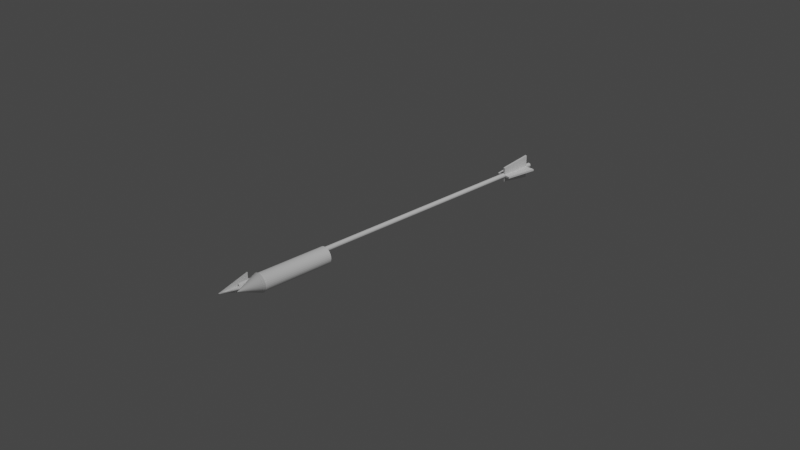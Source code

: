 # Source: Explosive_arrow.blend  (saved by Blender 2.80.75; exported with 4.5.12 LTS)
import bpy
from mathutils import Matrix  # noqa: F401  (used for matrix-valued properties, if any)

bpy.ops.wm.read_factory_settings(use_empty=True)
scene = bpy.context.scene
scene.name = 'Scene'

# ---- collections
col_collection = bpy.data.collections.new('Collection'); scene.collection.children.link(col_collection)

# ---- world
world_world = bpy.data.worlds.new('World'); scene.world = world_world
world_world.use_nodes = True; world_world.node_tree.nodes.clear()
_N = world_world.node_tree.nodes; _L = world_world.node_tree.links
n0 = _N.new('ShaderNodeOutputWorld'); n0.name = 'World Output'; n0.location = (300, 300)
n1 = _N.new('ShaderNodeBackground'); n1.name = 'Background'; n1.location = (10, 300)
n1.inputs[0].default_value = (0.05088, 0.05088, 0.05088, 1.0)
_L.new(n1.outputs[0], n0.inputs[0])
n0.is_active_output = True
world_world.color = (0.05088, 0.05088, 0.05088)
world_world.use_sun_shadow = False
world_world.sun_shadow_jitter_overblur = 0.0

# ---- cameras
cam_camera = bpy.data.cameras.new('Camera')
cam_camera.clip_end = 100.0
cam_camera.ortho_scale = 7.314

# ---- lights
light_light = bpy.data.lights.new('Light', 'POINT')
light_light.transmission_factor = 0.0
light_light.energy = 1000.0
light_light.shadow_soft_size = 0.1
light_light.shadow_maximum_resolution = 0.006
light_light.use_absolute_resolution = True

# ---- meshes
me_cylinder = bpy.data.meshes.new('Cylinder')
me_cylinder.from_pydata([(0.0, 0.025, -2.0), (0.0, 0.025, 2.0), (0.004877, 0.02452, -2.0), (0.004877, 0.02452, 2.0), (0.009567, 0.0231, -2.0), (0.009567, 0.0231, 2.0), (0.01389, 0.02079, -2.0), (0.01389, 0.02079, 2.0), (0.01768, 0.01768, -2.0), (0.01768, 0.01768, 2.0), (0.02079, 0.01389, -2.0), (0.02079, 0.01389, 2.0), (0.0231, 0.009567, -2.0), (0.0231, 0.009567, 2.0), (0.02452, 0.004877, -2.0), (0.02452, 0.004877, 2.0), (0.025, 1.887e-09, -2.0), (0.025, 1.887e-09, 2.0), (0.02452, -0.004877, -2.0), (0.02452, -0.004877, 2.0), (0.0231, -0.009567, -2.0), (0.0231, -0.009567, 2.0), (0.02079, -0.01389, -2.0), (0.02079, -0.01389, 2.0), (0.01768, -0.01768, -2.0), (0.01768, -0.01768, 2.0), (0.01389, -0.02079, -2.0), (0.01389, -0.02079, 2.0), (0.009567, -0.0231, -2.0), (0.009567, -0.0231, 2.0), (0.004877, -0.02452, -2.0), (0.004877, -0.02452, 2.0), (-8.146e-09, -0.025, -2.0), (-8.146e-09, -0.025, 2.0), (-0.004877, -0.02452, -2.0), (-0.004877, -0.02452, 2.0), (-0.009567, -0.0231, -2.0), (-0.009567, -0.0231, 2.0), (-0.01389, -0.02079, -2.0), (-0.01389, -0.02079, 2.0), (-0.01768, -0.01768, -2.0), (-0.01768, -0.01768, 2.0), (-0.02079, -0.01389, -2.0), (-0.02079, -0.01389, 2.0), (-0.0231, -0.009567, -2.0), (-0.0231, -0.009567, 2.0), (-0.02452, -0.004877, -2.0), (-0.02452, -0.004877, 2.0), (-0.025, 2.414e-08, -2.0), (-0.025, 2.414e-08, 2.0), (-0.02452, 0.004877, -2.0), (-0.02452, 0.004877, 2.0), (-0.0231, 0.009567, -2.0), (-0.0231, 0.009567, 2.0), (-0.02079, 0.01389, -2.0), (-0.02079, 0.01389, 2.0), (-0.01768, 0.01768, -2.0), (-0.01768, 0.01768, 2.0), (-0.01389, 0.02079, -2.0), (-0.01389, 0.02079, 2.0), (-0.009567, 0.0231, -2.0), (-0.009567, 0.0231, 2.0), (-0.004877, 0.02452, -2.0), (-0.004877, 0.02452, 2.0)], [], [(0, 1, 3, 2), (2, 3, 5, 4), (4, 5, 7, 6), (6, 7, 9, 8), (8, 9, 11, 10), (10, 11, 13, 12), (12, 13, 15, 14), (14, 15, 17, 16), (16, 17, 19, 18), (18, 19, 21, 20), (20, 21, 23, 22), (22, 23, 25, 24), (24, 25, 27, 26), (26, 27, 29, 28), (28, 29, 31, 30), (30, 31, 33, 32), (32, 33, 35, 34), (34, 35, 37, 36), (36, 37, 39, 38), (38, 39, 41, 40), (40, 41, 43, 42), (42, 43, 45, 44), (44, 45, 47, 46), (46, 47, 49, 48), (48, 49, 51, 50), (50, 51, 53, 52), (52, 53, 55, 54), (54, 55, 57, 56), (56, 57, 59, 58), (58, 59, 61, 60), (3, 1, 63, 61, 59, 57, 55, 53, 51, 49, 47, 45, 43, 41, 39, 37, 35, 33, 31, 29, 27, 25, 23, 21, 19, 17, 15, 13, 11, 9, 7, 5), (60, 61, 63, 62), (62, 63, 1, 0), (0, 2, 4, 6, 8, 10, 12, 14, 16, 18, 20, 22, 24, 26, 28, 30, 32, 34, 36, 38, 40, 42, 44, 46, 48, 50, 52, 54, 56, 58, 60, 62)])
_uv = me_cylinder.uv_layers.new(name='UVMap')
_uv.uv.foreach_set('vector', [1.0, 0.5, 1.0, 1.0, 0.9688, 1.0, 0.9688, 0.5, 0.9688, 0.5, 0.9688, 1.0, 0.9375, 1.0, 0.9375, 0.5, 0.9375, 0.5, 0.9375, 1.0, 0.9062, 1.0, 0.9062, 0.5, 0.9062, 0.5, 0.9062, 1.0, 0.875, 1.0, 0.875, 0.5, 0.875, 0.5, 0.875, 1.0, 0.8438, 1.0, 0.8438, 0.5, 0.8438, 0.5, 0.8438, 1.0, 0.8125, 1.0, 0.8125, 0.5, 0.8125, 0.5, 0.8125, 1.0, 0.7812, 1.0, 0.7812, 0.5, 0.7812, 0.5, 0.7812, 1.0, 0.75, 1.0, 0.75, 0.5, 0.75, 0.5, 0.75, 1.0, 0.7188, 1.0, 0.7188, 0.5, 0.7188, 0.5, 0.7188, 1.0, 0.6875, 1.0, 0.6875, 0.5, 0.6875, 0.5, 0.6875, 1.0, 0.6562, 1.0, 0.6562, 0.5, 0.6562, 0.5, 0.6562, 1.0, 0.625, 1.0, 0.625, 0.5, 0.625, 0.5, 0.625, 1.0, 0.5938, 1.0, 0.5938, 0.5, 0.5938, 0.5, 0.5938, 1.0, 0.5625, 1.0, 0.5625, 0.5, 0.5625, 0.5, 0.5625, 1.0, 0.5312, 1.0, 0.5312, 0.5, 0.5312, 0.5, 0.5312, 1.0, 0.5, 1.0, 0.5, 0.5, 0.5, 0.5, 0.5, 1.0, 0.4688, 1.0, 0.4688, 0.5, 0.4688, 0.5, 0.4688, 1.0, 0.4375, 1.0, 0.4375, 0.5, 0.4375, 0.5, 0.4375, 1.0, 0.4062, 1.0, 0.4062, 0.5, 0.4062, 0.5, 0.4062, 1.0, 0.375, 1.0, 0.375, 0.5, 0.375, 0.5, 0.375, 1.0, 0.3438, 1.0, 0.3438, 0.5, 0.3438, 0.5, 0.3438, 1.0, 0.3125, 1.0, 0.3125, 0.5, 0.3125, 0.5, 0.3125, 1.0, 0.2812, 1.0, 0.2812, 0.5, 0.2812, 0.5, 0.2812, 1.0, 0.25, 1.0, 0.25, 0.5, 0.25, 0.5, 0.25, 1.0, 0.2188, 1.0, 0.2188, 0.5, 0.2188, 0.5, 0.2188, 1.0, 0.1875, 1.0, 0.1875, 0.5, 0.1875, 0.5, 0.1875, 1.0, 0.1562, 1.0, 0.1562, 0.5, 0.1562, 0.5, 0.1562, 1.0, 0.125, 1.0, 0.125, 0.5, 0.125, 0.5, 0.125, 1.0, 0.09375, 1.0, 0.09375, 0.5, 0.09375, 0.5, 0.09375, 1.0, 0.0625, 1.0, 0.0625, 0.5, 0.2968, 0.4854, 0.25, 0.49, 0.2032, 0.4854, 0.1582, 0.4717, 0.1167, 0.4496, 0.08029, 0.4197, 0.05045, 0.3833, 0.02827, 0.3418, 0.01461, 0.2968, 0.01, 0.25, 0.01461, 0.2032, 0.02827, 0.1582, 0.05045, 0.1167, 0.08029, 0.08029, 0.1167, 0.05045, 0.1582, 0.02827, 0.2032, 0.01461, 0.25, 0.01, 0.2968, 0.01461, 0.3418, 0.02827, 0.3833, 0.05045, 0.4197, 0.08029, 0.4496, 0.1167, 0.4717, 0.1582, 0.4854, 0.2032, 0.49, 0.25, 0.4854, 0.2968, 0.4717, 0.3418, 0.4496, 0.3833, 0.4197, 0.4197, 0.3833, 0.4496, 0.3418, 0.4717, 0.0625, 0.5, 0.0625, 1.0, 0.03125, 1.0, 0.03125, 0.5, 0.03125, 0.5, 0.03125, 1.0, 0.0, 1.0, 0.0, 0.5, 0.75, 0.49, 0.7968, 0.4854, 0.8418, 0.4717, 0.8833, 0.4496, 0.9197, 0.4197, 0.9496, 0.3833, 0.9717, 0.3418, 0.9854, 0.2968, 0.99, 0.25, 0.9854, 0.2032, 0.9717, 0.1582, 0.9496, 0.1167, 0.9197, 0.08029, 0.8833, 0.05045, 0.8418, 0.02827, 0.7968, 0.01461, 0.75, 0.01, 0.7032, 0.01461, 0.6582, 0.02827, 0.6167, 0.05045, 0.5803, 0.08029, 0.5504, 0.1167, 0.5283, 0.1582, 0.5146, 0.2032, 0.51, 0.25, 0.5146, 0.2968, 0.5283, 0.3418, 0.5504, 0.3833, 0.5803, 0.4197, 0.6167, 0.4496, 0.6582, 0.4717, 0.7032, 0.4854])
me_cylinder.use_remesh_fix_poles = True
me_cylinder.use_remesh_preserve_attributes = False
me_cylinder.use_mirror_vertex_groups = False
me_cylinder.update()
me_plane = bpy.data.meshes.new('Plane')
me_plane.from_pydata([(0.0, -1.0, 0.0), (-1.0, 1.0, 0.0), (1.0, 1.0, 0.0), (0.0, -1.0, -0.009), (-1.0, 1.0, -0.009), (1.0, 1.0, -0.009)], [], [(0, 1, 2), (3, 5, 4), (0, 2, 5, 3), (2, 1, 4, 5), (1, 0, 3, 4)])
_uv = me_plane.uv_layers.new(name='UVMap')
_uv.uv.foreach_set('vector', [1.0, 0.0, 0.0, 1.0, 1.0, 1.0, 1.0, 0.0, 1.0, 1.0, 0.0, 1.0, 1.0, 0.0, 1.0, 1.0, 1.0, 1.0, 1.0, 0.0, 1.0, 1.0, 0.0, 1.0, 0.0, 1.0, 1.0, 1.0, 0.0, 1.0, 1.0, 0.0, 1.0, 0.0, 0.0, 1.0])
me_plane.use_remesh_fix_poles = True
me_plane.use_remesh_preserve_attributes = False
me_plane.use_mirror_vertex_groups = False
me_plane.update()
me_plane_001 = bpy.data.meshes.new('Plane.001')
me_plane_001.from_pydata([(0.0, -1.0, 0.0), (-1.0, 1.0, 0.0), (1.0, 1.0, 0.0), (0.0, -1.0, -0.009), (-1.0, 1.0, -0.009), (1.0, 1.0, -0.009)], [], [(0, 1, 2), (3, 5, 4), (0, 2, 5, 3), (2, 1, 4, 5), (1, 0, 3, 4)])
_uv = me_plane_001.uv_layers.new(name='UVMap')
_uv.uv.foreach_set('vector', [1.0, 0.0, 0.0, 1.0, 1.0, 1.0, 1.0, 0.0, 1.0, 1.0, 0.0, 1.0, 1.0, 0.0, 1.0, 1.0, 1.0, 1.0, 1.0, 0.0, 1.0, 1.0, 0.0, 1.0, 0.0, 1.0, 1.0, 1.0, 0.0, 1.0, 1.0, 0.0, 1.0, 0.0, 0.0, 1.0])
me_plane_001.use_remesh_fix_poles = True
me_plane_001.use_remesh_preserve_attributes = False
me_plane_001.use_mirror_vertex_groups = False
me_plane_001.update()
me_plane_002 = bpy.data.meshes.new('Plane.002')
me_plane_002.from_pydata([(-0.5741, -1.0, 0.0), (0.651, -1.0, 0.0), (-1.0, 1.0, 0.0), (1.0, 1.0, 0.0), (-0.5741, -1.0, -0.02), (0.651, -1.0, -0.02), (-1.0, 1.0, -0.02), (1.0, 1.0, -0.02)], [], [(0, 2, 3, 1), (4, 5, 7, 6), (3, 2, 6, 7), (0, 1, 5, 4), (1, 3, 7, 5), (2, 0, 4, 6)])
_uv = me_plane_002.uv_layers.new(name='UVMap')
_uv.uv.foreach_set('vector', [0.213, 0.0, 0.0, 1.0, 1.0, 1.0, 0.8255, 0.0, 0.213, 0.0, 0.8255, 0.0, 1.0, 1.0, 0.0, 1.0, 1.0, 1.0, 0.0, 1.0, 0.0, 1.0, 1.0, 1.0, 0.213, 0.0, 0.8255, 0.0, 0.8255, 0.0, 0.213, 0.0, 0.8255, 0.0, 1.0, 1.0, 1.0, 1.0, 0.8255, 0.0, 0.0, 1.0, 0.213, 0.0, 0.213, 0.0, 0.0, 1.0])
me_plane_002.use_remesh_fix_poles = True
me_plane_002.use_remesh_preserve_attributes = False
me_plane_002.use_mirror_vertex_groups = False
me_plane_002.update()
me_plane_003 = bpy.data.meshes.new('Plane.003')
me_plane_003.from_pydata([(-0.5741, -1.0, 0.0), (0.651, -1.0, 0.0), (-1.0, 1.0, 0.0), (1.0, 1.0, 0.0), (-0.5741, -1.0, -0.02), (0.651, -1.0, -0.02), (-1.0, 1.0, -0.02), (1.0, 1.0, -0.02)], [], [(0, 2, 3, 1), (4, 5, 7, 6), (3, 2, 6, 7), (0, 1, 5, 4), (1, 3, 7, 5), (2, 0, 4, 6)])
_uv = me_plane_003.uv_layers.new(name='UVMap')
_uv.uv.foreach_set('vector', [0.213, 0.0, 0.0, 1.0, 1.0, 1.0, 0.8255, 0.0, 0.213, 0.0, 0.8255, 0.0, 1.0, 1.0, 0.0, 1.0, 1.0, 1.0, 0.0, 1.0, 0.0, 1.0, 1.0, 1.0, 0.213, 0.0, 0.8255, 0.0, 0.8255, 0.0, 0.213, 0.0, 0.8255, 0.0, 1.0, 1.0, 1.0, 1.0, 0.8255, 0.0, 0.0, 1.0, 0.213, 0.0, 0.213, 0.0, 0.0, 1.0])
me_plane_003.use_remesh_fix_poles = True
me_plane_003.use_remesh_preserve_attributes = False
me_plane_003.use_mirror_vertex_groups = False
me_plane_003.update()
me_cylinder_001 = bpy.data.meshes.new('Cylinder.001')
me_cylinder_001.from_pydata([(0.0, 0.09, -0.4), (0.0, 0.09, 0.4), (0.01756, 0.08827, -0.4), (0.01756, 0.08827, 0.4), (0.03444, 0.08315, -0.4), (0.03444, 0.08315, 0.4), (0.05, 0.07483, -0.4), (0.05, 0.07483, 0.4), (0.06364, 0.06364, -0.4), (0.06364, 0.06364, 0.4), (0.07483, 0.05, -0.4), (0.07483, 0.05, 0.4), (0.08315, 0.03444, -0.4), (0.08315, 0.03444, 0.4), (0.08827, 0.01756, -0.4), (0.08827, 0.01756, 0.4), (0.09, 6.795e-09, -0.4), (0.09, 6.795e-09, 0.4), (0.08827, -0.01756, -0.4), (0.08827, -0.01756, 0.4), (0.08315, -0.03444, -0.4), (0.08315, -0.03444, 0.4), (0.07483, -0.05, -0.4), (0.07483, -0.05, 0.4), (0.06364, -0.06364, -0.4), (0.06364, -0.06364, 0.4), (0.05, -0.07483, -0.4), (0.05, -0.07483, 0.4), (0.03444, -0.08315, -0.4), (0.03444, -0.08315, 0.4), (0.01756, -0.08827, -0.4), (0.01756, -0.08827, 0.4), (-2.933e-08, -0.09, -0.4), (-2.933e-08, -0.09, 0.4), (-0.01756, -0.08827, -0.4), (-0.01756, -0.08827, 0.4), (-0.03444, -0.08315, -0.4), (-0.03444, -0.08315, 0.4), (-0.05, -0.07483, -0.4), (-0.05, -0.07483, 0.4), (-0.06364, -0.06364, -0.4), (-0.06364, -0.06364, 0.4), (-0.07483, -0.05, -0.4), (-0.07483, -0.05, 0.4), (-0.08315, -0.03444, -0.4), (-0.08315, -0.03444, 0.4), (-0.08827, -0.01756, -0.4), (-0.08827, -0.01756, 0.4), (-0.09, 8.69e-08, -0.4), (-0.09, 8.69e-08, 0.4), (-0.08827, 0.01756, -0.4), (-0.08827, 0.01756, 0.4), (-0.08315, 0.03444, -0.4), (-0.08315, 0.03444, 0.4), (-0.07483, 0.05, -0.4), (-0.07483, 0.05, 0.4), (-0.06364, 0.06364, -0.4), (-0.06364, 0.06364, 0.4), (-0.05, 0.07483, -0.4), (-0.05, 0.07483, 0.4), (-0.03444, 0.08315, -0.4), (-0.03444, 0.08315, 0.4), (-0.01756, 0.08827, -0.4), (-0.01756, 0.08827, 0.4)], [], [(0, 1, 3, 2), (2, 3, 5, 4), (4, 5, 7, 6), (6, 7, 9, 8), (8, 9, 11, 10), (10, 11, 13, 12), (12, 13, 15, 14), (14, 15, 17, 16), (16, 17, 19, 18), (18, 19, 21, 20), (20, 21, 23, 22), (22, 23, 25, 24), (24, 25, 27, 26), (26, 27, 29, 28), (28, 29, 31, 30), (30, 31, 33, 32), (32, 33, 35, 34), (34, 35, 37, 36), (36, 37, 39, 38), (38, 39, 41, 40), (40, 41, 43, 42), (42, 43, 45, 44), (44, 45, 47, 46), (46, 47, 49, 48), (48, 49, 51, 50), (50, 51, 53, 52), (52, 53, 55, 54), (54, 55, 57, 56), (56, 57, 59, 58), (58, 59, 61, 60), (3, 1, 63, 61, 59, 57, 55, 53, 51, 49, 47, 45, 43, 41, 39, 37, 35, 33, 31, 29, 27, 25, 23, 21, 19, 17, 15, 13, 11, 9, 7, 5), (60, 61, 63, 62), (62, 63, 1, 0), (0, 2, 4, 6, 8, 10, 12, 14, 16, 18, 20, 22, 24, 26, 28, 30, 32, 34, 36, 38, 40, 42, 44, 46, 48, 50, 52, 54, 56, 58, 60, 62)])
_uv = me_cylinder_001.uv_layers.new(name='UVMap')
_uv.uv.foreach_set('vector', [1.0, 0.5, 1.0, 1.0, 0.9688, 1.0, 0.9688, 0.5, 0.9688, 0.5, 0.9688, 1.0, 0.9375, 1.0, 0.9375, 0.5, 0.9375, 0.5, 0.9375, 1.0, 0.9062, 1.0, 0.9062, 0.5, 0.9062, 0.5, 0.9062, 1.0, 0.875, 1.0, 0.875, 0.5, 0.875, 0.5, 0.875, 1.0, 0.8438, 1.0, 0.8438, 0.5, 0.8438, 0.5, 0.8438, 1.0, 0.8125, 1.0, 0.8125, 0.5, 0.8125, 0.5, 0.8125, 1.0, 0.7812, 1.0, 0.7812, 0.5, 0.7812, 0.5, 0.7812, 1.0, 0.75, 1.0, 0.75, 0.5, 0.75, 0.5, 0.75, 1.0, 0.7188, 1.0, 0.7188, 0.5, 0.7188, 0.5, 0.7188, 1.0, 0.6875, 1.0, 0.6875, 0.5, 0.6875, 0.5, 0.6875, 1.0, 0.6562, 1.0, 0.6562, 0.5, 0.6562, 0.5, 0.6562, 1.0, 0.625, 1.0, 0.625, 0.5, 0.625, 0.5, 0.625, 1.0, 0.5938, 1.0, 0.5938, 0.5, 0.5938, 0.5, 0.5938, 1.0, 0.5625, 1.0, 0.5625, 0.5, 0.5625, 0.5, 0.5625, 1.0, 0.5312, 1.0, 0.5312, 0.5, 0.5312, 0.5, 0.5312, 1.0, 0.5, 1.0, 0.5, 0.5, 0.5, 0.5, 0.5, 1.0, 0.4688, 1.0, 0.4688, 0.5, 0.4688, 0.5, 0.4688, 1.0, 0.4375, 1.0, 0.4375, 0.5, 0.4375, 0.5, 0.4375, 1.0, 0.4062, 1.0, 0.4062, 0.5, 0.4062, 0.5, 0.4062, 1.0, 0.375, 1.0, 0.375, 0.5, 0.375, 0.5, 0.375, 1.0, 0.3438, 1.0, 0.3438, 0.5, 0.3438, 0.5, 0.3438, 1.0, 0.3125, 1.0, 0.3125, 0.5, 0.3125, 0.5, 0.3125, 1.0, 0.2812, 1.0, 0.2812, 0.5, 0.2812, 0.5, 0.2812, 1.0, 0.25, 1.0, 0.25, 0.5, 0.25, 0.5, 0.25, 1.0, 0.2188, 1.0, 0.2188, 0.5, 0.2188, 0.5, 0.2188, 1.0, 0.1875, 1.0, 0.1875, 0.5, 0.1875, 0.5, 0.1875, 1.0, 0.1562, 1.0, 0.1562, 0.5, 0.1562, 0.5, 0.1562, 1.0, 0.125, 1.0, 0.125, 0.5, 0.125, 0.5, 0.125, 1.0, 0.09375, 1.0, 0.09375, 0.5, 0.09375, 0.5, 0.09375, 1.0, 0.0625, 1.0, 0.0625, 0.5, 0.2968, 0.4854, 0.25, 0.49, 0.2032, 0.4854, 0.1582, 0.4717, 0.1167, 0.4496, 0.08029, 0.4197, 0.05045, 0.3833, 0.02827, 0.3418, 0.01461, 0.2968, 0.01, 0.25, 0.01461, 0.2032, 0.02827, 0.1582, 0.05045, 0.1167, 0.08029, 0.08029, 0.1167, 0.05045, 0.1582, 0.02827, 0.2032, 0.01461, 0.25, 0.01, 0.2968, 0.01461, 0.3418, 0.02827, 0.3833, 0.05045, 0.4197, 0.08029, 0.4496, 0.1167, 0.4717, 0.1582, 0.4854, 0.2032, 0.49, 0.25, 0.4854, 0.2968, 0.4717, 0.3418, 0.4496, 0.3833, 0.4197, 0.4197, 0.3833, 0.4496, 0.3418, 0.4717, 0.0625, 0.5, 0.0625, 1.0, 0.03125, 1.0, 0.03125, 0.5, 0.03125, 0.5, 0.03125, 1.0, 0.0, 1.0, 0.0, 0.5, 0.75, 0.49, 0.7968, 0.4854, 0.8418, 0.4717, 0.8833, 0.4496, 0.9197, 0.4197, 0.9496, 0.3833, 0.9717, 0.3418, 0.9854, 0.2968, 0.99, 0.25, 0.9854, 0.2032, 0.9717, 0.1582, 0.9496, 0.1167, 0.9197, 0.08029, 0.8833, 0.05045, 0.8418, 0.02827, 0.7968, 0.01461, 0.75, 0.01, 0.7032, 0.01461, 0.6582, 0.02827, 0.6167, 0.05045, 0.5803, 0.08029, 0.5504, 0.1167, 0.5283, 0.1582, 0.5146, 0.2032, 0.51, 0.25, 0.5146, 0.2968, 0.5283, 0.3418, 0.5504, 0.3833, 0.5803, 0.4197, 0.6167, 0.4496, 0.6582, 0.4717, 0.7032, 0.4854])
me_cylinder_001.use_remesh_fix_poles = True
me_cylinder_001.use_remesh_preserve_attributes = False
me_cylinder_001.use_mirror_vertex_groups = False
me_cylinder_001.update()
me_cone = bpy.data.meshes.new('Cone')
me_cone.from_pydata([(0.0, 0.09, -0.125), (0.01756, 0.08827, -0.125), (0.03444, 0.08315, -0.125), (0.05, 0.07483, -0.125), (0.06364, 0.06364, -0.125), (0.07483, 0.05, -0.125), (0.08315, 0.03444, -0.125), (0.08827, 0.01756, -0.125), (0.09, 6.795e-09, -0.125), (0.08827, -0.01756, -0.125), (0.08315, -0.03444, -0.125), (0.07483, -0.05, -0.125), (0.06364, -0.06364, -0.125), (0.05, -0.07483, -0.125), (0.03444, -0.08315, -0.125), (0.01756, -0.08827, -0.125), (-2.933e-08, -0.09, -0.125), (-0.01756, -0.08827, -0.125), (-0.03444, -0.08315, -0.125), (-0.05, -0.07483, -0.125), (-0.06364, -0.06364, -0.125), (-0.07483, -0.05, -0.125), (-0.08315, -0.03444, -0.125), (-0.08827, -0.01756, -0.125), (-0.09, 8.69e-08, -0.125), (-0.08827, 0.01756, -0.125), (-0.08315, 0.03444, -0.125), (-0.07483, 0.05, -0.125), (-0.06364, 0.06364, -0.125), (-0.05, 0.07483, -0.125), (-0.03444, 0.08315, -0.125), (-0.01756, 0.08827, -0.125), (0.0, 0.0, 0.125)], [], [(0, 32, 1), (1, 32, 2), (2, 32, 3), (3, 32, 4), (4, 32, 5), (5, 32, 6), (6, 32, 7), (7, 32, 8), (8, 32, 9), (9, 32, 10), (10, 32, 11), (11, 32, 12), (12, 32, 13), (13, 32, 14), (14, 32, 15), (15, 32, 16), (16, 32, 17), (17, 32, 18), (18, 32, 19), (19, 32, 20), (20, 32, 21), (21, 32, 22), (22, 32, 23), (23, 32, 24), (24, 32, 25), (25, 32, 26), (26, 32, 27), (27, 32, 28), (28, 32, 29), (29, 32, 30), (0, 1, 2, 3, 4, 5, 6, 7, 8, 9, 10, 11, 12, 13, 14, 15, 16, 17, 18, 19, 20, 21, 22, 23, 24, 25, 26, 27, 28, 29, 30, 31), (30, 32, 31), (31, 32, 0)])
_uv = me_cone.uv_layers.new(name='UVMap')
_uv.uv.foreach_set('vector', [0.25, 0.49, 0.25, 0.25, 0.2968, 0.4854, 0.2968, 0.4854, 0.25, 0.25, 0.3418, 0.4717, 0.3418, 0.4717, 0.25, 0.25, 0.3833, 0.4496, 0.3833, 0.4496, 0.25, 0.25, 0.4197, 0.4197, 0.4197, 0.4197, 0.25, 0.25, 0.4496, 0.3833, 0.4496, 0.3833, 0.25, 0.25, 0.4717, 0.3418, 0.4717, 0.3418, 0.25, 0.25, 0.4854, 0.2968, 0.4854, 0.2968, 0.25, 0.25, 0.49, 0.25, 0.49, 0.25, 0.25, 0.25, 0.4854, 0.2032, 0.4854, 0.2032, 0.25, 0.25, 0.4717, 0.1582, 0.4717, 0.1582, 0.25, 0.25, 0.4496, 0.1167, 0.4496, 0.1167, 0.25, 0.25, 0.4197, 0.08029, 0.4197, 0.08029, 0.25, 0.25, 0.3833, 0.05045, 0.3833, 0.05045, 0.25, 0.25, 0.3418, 0.02827, 0.3418, 0.02827, 0.25, 0.25, 0.2968, 0.01461, 0.2968, 0.01461, 0.25, 0.25, 0.25, 0.01, 0.25, 0.01, 0.25, 0.25, 0.2032, 0.01461, 0.2032, 0.01461, 0.25, 0.25, 0.1582, 0.02827, 0.1582, 0.02827, 0.25, 0.25, 0.1167, 0.05045, 0.1167, 0.05045, 0.25, 0.25, 0.08029, 0.08029, 0.08029, 0.08029, 0.25, 0.25, 0.05045, 0.1167, 0.05045, 0.1167, 0.25, 0.25, 0.02827, 0.1582, 0.02827, 0.1582, 0.25, 0.25, 0.01461, 0.2032, 0.01461, 0.2032, 0.25, 0.25, 0.01, 0.25, 0.01, 0.25, 0.25, 0.25, 0.01461, 0.2968, 0.01461, 0.2968, 0.25, 0.25, 0.02827, 0.3418, 0.02827, 0.3418, 0.25, 0.25, 0.05045, 0.3833, 0.05045, 0.3833, 0.25, 0.25, 0.08029, 0.4197, 0.08029, 0.4197, 0.25, 0.25, 0.1167, 0.4496, 0.1167, 0.4496, 0.25, 0.25, 0.1582, 0.4717, 0.75, 0.49, 0.7968, 0.4854, 0.8418, 0.4717, 0.8833, 0.4496, 0.9197, 0.4197, 0.9496, 0.3833, 0.9717, 0.3418, 0.9854, 0.2968, 0.99, 0.25, 0.9854, 0.2032, 0.9717, 0.1582, 0.9496, 0.1167, 0.9197, 0.08029, 0.8833, 0.05045, 0.8418, 0.02827, 0.7968, 0.01461, 0.75, 0.01, 0.7032, 0.01461, 0.6582, 0.02827, 0.6167, 0.05045, 0.5803, 0.08029, 0.5504, 0.1167, 0.5283, 0.1582, 0.5146, 0.2032, 0.51, 0.25, 0.5146, 0.2968, 0.5283, 0.3418, 0.5504, 0.3833, 0.5803, 0.4197, 0.6167, 0.4496, 0.6582, 0.4717, 0.7032, 0.4854, 0.1582, 0.4717, 0.25, 0.25, 0.2032, 0.4854, 0.2032, 0.4854, 0.25, 0.25, 0.25, 0.49])
me_cone.use_remesh_fix_poles = True
me_cone.use_remesh_preserve_attributes = False
me_cone.use_mirror_vertex_groups = False
me_cone.update()

# ---- objects
ob_light = bpy.data.objects.new('Light', light_light)
ob_camera = bpy.data.objects.new('Camera', cam_camera)
ob_cylinder = bpy.data.objects.new('Cylinder', me_cylinder)
ob_plane = bpy.data.objects.new('Plane', me_plane)
ob_plane_001 = bpy.data.objects.new('Plane.001', me_plane_001)
ob_plane_002 = bpy.data.objects.new('Plane.002', me_plane_002)
ob_plane_003 = bpy.data.objects.new('Plane.003', me_plane_003)
ob_cylinder_001 = bpy.data.objects.new('Cylinder.001', me_cylinder_001)
ob_cone = bpy.data.objects.new('Cone', me_cone)

# ---- transforms, parenting, visibility, modifiers, constraints
ob_light.location = (4.076, 1.005, 5.904)
ob_light.rotation_euler = (0.6503, 0.05522, 1.866)
ob_light.lock_rotations_4d = False
ob_light.empty_display_type = 'ARROWS'
ob_light.color = (0.0, 0.0, 0.0, 0.0)
ob_light.lineart.crease_threshold = 0.0
ob_camera.location = (7.359, -6.926, 4.958)
ob_camera.rotation_euler = (1.109, 0.0, 0.8149)
ob_camera.lock_rotations_4d = False
ob_camera.empty_display_type = 'ARROWS'
ob_camera.color = (0.0, 0.0, 0.0, 0.0)
ob_camera.display_type = 'WIRE'
ob_camera.lineart.crease_threshold = 0.0
ob_cylinder.location = (0.0, 0.0, 0.0)
ob_cylinder.rotation_euler = (1.571, 0.0, 0.0)
ob_cylinder.lineart.crease_threshold = 0.0
ob_plane.location = (0.0, -2.05, 0.0025)
ob_plane.scale = (0.1, 0.16, 1.0)
ob_plane.lineart.crease_threshold = 0.0
ob_plane_001.location = (-0.0025, -2.05, 0.0)
ob_plane_001.rotation_euler = (0.0, -1.571, 0.0)
ob_plane_001.scale = (0.1, 0.16, 1.0)
ob_plane_001.lineart.crease_threshold = 0.0
ob_plane_002.location = (0.0, 1.75, 0.01)
ob_plane_002.scale = (0.13, 0.18, 1.0)
ob_plane_002.lineart.crease_threshold = 0.0
ob_plane_003.location = (0.0, 1.75, 0.01)
ob_plane_003.rotation_euler = (-0.0, -1.571, -0.0)
ob_plane_003.scale = (0.13, 0.18, 1.0)
ob_plane_003.lineart.crease_threshold = 0.0
ob_cylinder_001.location = (0.09, -1.45, 0.0)
ob_cylinder_001.rotation_euler = (1.571, 0.0, 0.0)
ob_cylinder_001.lineart.crease_threshold = 0.0
ob_cone.location = (0.09, -1.95, 0.0)
ob_cone.rotation_euler = (1.571, 0.0, 0.0)
ob_cone.scale = (1.1, 1.1, 1.0)
ob_cone.lineart.crease_threshold = 0.0

# ---- collection membership
col_collection.objects.link(ob_light)
col_collection.objects.link(ob_camera)
col_collection.objects.link(ob_cylinder)
col_collection.objects.link(ob_plane)
col_collection.objects.link(ob_plane_001)
col_collection.objects.link(ob_plane_002)
col_collection.objects.link(ob_plane_003)
col_collection.objects.link(ob_cylinder_001)
col_collection.objects.link(ob_cone)

# ---- scene / render settings (as saved in the file)
scene.camera = ob_camera
scene.frame_start = 1; scene.frame_end = 250; scene.frame_set(1)
scene.render.engine = 'BLENDER_EEVEE_NEXT'
scene.cycles.samples = 128
scene.cycles.sampling_pattern = 'TABULATED_SOBOL'
scene.cycles.use_adaptive_sampling = False
scene.cycles.use_light_tree = False
scene.view_settings.view_transform = 'Filmic'
bpy.context.view_layer.update()
